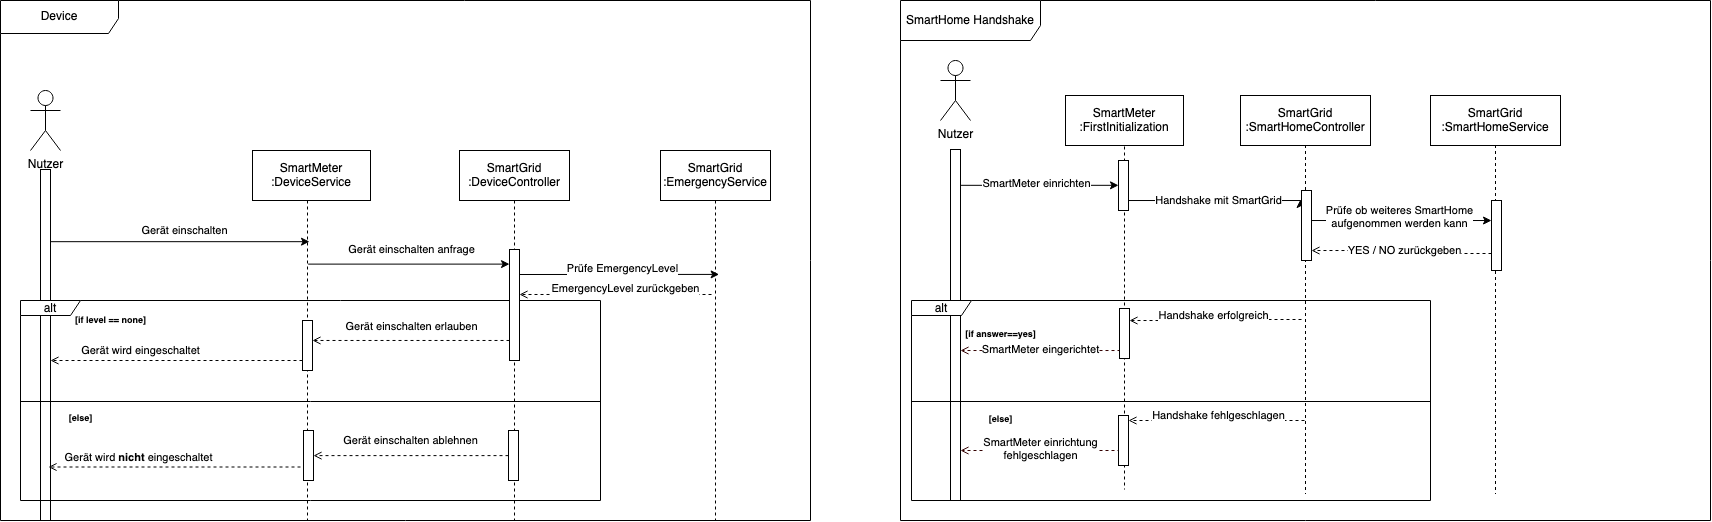

The diagram above was exported from draw.io. Its source (the exported page's mxGraphModel, read from the mxfile embedded in the PNG):
<mxGraphModel dx="724" dy="357" grid="1" gridSize="10" guides="1" tooltips="1" connect="1" arrows="1" fold="1" page="1" pageScale="1" pageWidth="827" pageHeight="1169" math="0" shadow="0">
  <root>
    <mxCell id="0" />
    <mxCell id="1" parent="0" />
    <mxCell id="w78qbZowzyhyov0wYwWb-1" value="Device" style="shape=umlFrame;whiteSpace=wrap;html=1;pointerEvents=0;width=118;height=33;" parent="1" vertex="1">
      <mxGeometry x="30" y="120" width="810" height="520" as="geometry" />
    </mxCell>
    <mxCell id="w78qbZowzyhyov0wYwWb-2" value="SmartMeter&lt;br&gt;:DeviceService" style="html=1;whiteSpace=wrap;" parent="1" vertex="1">
      <mxGeometry x="282" y="270" width="118" height="50" as="geometry" />
    </mxCell>
    <mxCell id="w78qbZowzyhyov0wYwWb-3" value="SmartGrid&lt;br&gt;:DeviceController" style="html=1;whiteSpace=wrap;" parent="1" vertex="1">
      <mxGeometry x="489" y="270" width="110" height="50" as="geometry" />
    </mxCell>
    <mxCell id="w78qbZowzyhyov0wYwWb-7" value="" style="line;strokeWidth=1;fillColor=none;align=left;verticalAlign=middle;spacingTop=-1;spacingLeft=3;spacingRight=3;rotatable=0;labelPosition=right;points=[];portConstraint=eastwest;strokeColor=inherit;dashed=1;direction=south;" parent="1" vertex="1">
      <mxGeometry x="333" y="320" width="8" height="320" as="geometry" />
    </mxCell>
    <mxCell id="w78qbZowzyhyov0wYwWb-8" value="" style="line;strokeWidth=1;fillColor=none;align=left;verticalAlign=middle;spacingTop=-1;spacingLeft=3;spacingRight=3;rotatable=0;labelPosition=right;points=[];portConstraint=eastwest;strokeColor=inherit;dashed=1;direction=south;" parent="1" vertex="1">
      <mxGeometry x="540" y="320" width="8" height="320" as="geometry" />
    </mxCell>
    <mxCell id="w78qbZowzyhyov0wYwWb-28" style="edgeStyle=elbowEdgeStyle;rounded=0;orthogonalLoop=1;jettySize=auto;html=1;elbow=vertical;curved=0;dashed=1;endArrow=open;endFill=0;" parent="1" source="w78qbZowzyhyov0wYwWb-12" target="w78qbZowzyhyov0wYwWb-25" edge="1">
      <mxGeometry relative="1" as="geometry" />
    </mxCell>
    <mxCell id="w78qbZowzyhyov0wYwWb-38" style="edgeStyle=elbowEdgeStyle;rounded=0;orthogonalLoop=1;jettySize=auto;html=1;elbow=vertical;curved=0;entryX=0.171;entryY=0.046;entryDx=0;entryDy=0;entryPerimeter=0;" parent="1" edge="1">
      <mxGeometry relative="1" as="geometry">
        <mxPoint x="549" y="394" as="sourcePoint" />
        <mxPoint x="748.6320000000001" y="393.72" as="targetPoint" />
      </mxGeometry>
    </mxCell>
    <mxCell id="w78qbZowzyhyov0wYwWb-39" value="&lt;div&gt;Prüfe EmergencyLevel&lt;/div&gt;" style="edgeLabel;html=1;align=center;verticalAlign=middle;resizable=0;points=[];" parent="w78qbZowzyhyov0wYwWb-38" vertex="1" connectable="0">
      <mxGeometry x="0.3355" y="-1" relative="1" as="geometry">
        <mxPoint x="-31" y="-7" as="offset" />
      </mxGeometry>
    </mxCell>
    <mxCell id="w78qbZowzyhyov0wYwWb-22" value="&lt;font style=&quot;font-size: 9px;&quot;&gt;[if level == none]&lt;/font&gt;" style="text;align=center;fontStyle=1;verticalAlign=middle;spacingLeft=3;spacingRight=3;strokeColor=none;rotatable=0;points=[[0,0.5],[1,0.5]];portConstraint=eastwest;html=1;" parent="1" vertex="1">
      <mxGeometry x="100" y="426" width="80" height="26" as="geometry" />
    </mxCell>
    <mxCell id="9QmiV9gFNPc3-_oUDa7s-4" style="edgeStyle=elbowEdgeStyle;rounded=0;orthogonalLoop=1;jettySize=auto;html=1;elbow=vertical;curved=0;dashed=1;endArrow=open;endFill=0;" parent="1" source="w78qbZowzyhyov0wYwWb-25" target="9QmiV9gFNPc3-_oUDa7s-1" edge="1">
      <mxGeometry relative="1" as="geometry">
        <Array as="points">
          <mxPoint x="200" y="480" />
        </Array>
      </mxGeometry>
    </mxCell>
    <mxCell id="9QmiV9gFNPc3-_oUDa7s-5" value="Gerät wird eingeschaltet" style="edgeLabel;html=1;align=center;verticalAlign=middle;resizable=0;points=[];" parent="9QmiV9gFNPc3-_oUDa7s-4" vertex="1" connectable="0">
      <mxGeometry x="0.3254" relative="1" as="geometry">
        <mxPoint x="5" y="-10" as="offset" />
      </mxGeometry>
    </mxCell>
    <mxCell id="w78qbZowzyhyov0wYwWb-25" value="" style="html=1;points=[];perimeter=orthogonalPerimeter;outlineConnect=0;targetShapes=umlLifeline;portConstraint=eastwest;newEdgeStyle={&quot;edgeStyle&quot;:&quot;elbowEdgeStyle&quot;,&quot;elbow&quot;:&quot;vertical&quot;,&quot;curved&quot;:0,&quot;rounded&quot;:0};" parent="1" vertex="1">
      <mxGeometry x="332" y="440" width="10" height="50" as="geometry" />
    </mxCell>
    <mxCell id="w78qbZowzyhyov0wYwWb-26" value="" style="html=1;points=[];perimeter=orthogonalPerimeter;outlineConnect=0;targetShapes=umlLifeline;portConstraint=eastwest;newEdgeStyle={&quot;edgeStyle&quot;:&quot;elbowEdgeStyle&quot;,&quot;elbow&quot;:&quot;vertical&quot;,&quot;curved&quot;:0,&quot;rounded&quot;:0};" parent="1" vertex="1">
      <mxGeometry x="333" y="550" width="10" height="50" as="geometry" />
    </mxCell>
    <mxCell id="w78qbZowzyhyov0wYwWb-29" style="edgeStyle=elbowEdgeStyle;rounded=0;orthogonalLoop=1;jettySize=auto;html=1;elbow=vertical;curved=0;dashed=1;endArrow=open;endFill=0;" parent="1" source="w78qbZowzyhyov0wYwWb-27" target="w78qbZowzyhyov0wYwWb-26" edge="1">
      <mxGeometry relative="1" as="geometry" />
    </mxCell>
    <mxCell id="w78qbZowzyhyov0wYwWb-31" value="Gerät einschalten ablehnen" style="edgeLabel;html=1;align=center;verticalAlign=middle;resizable=0;points=[];" parent="w78qbZowzyhyov0wYwWb-29" vertex="1" connectable="0">
      <mxGeometry x="0.0796" y="1" relative="1" as="geometry">
        <mxPoint x="7" y="-16" as="offset" />
      </mxGeometry>
    </mxCell>
    <mxCell id="w78qbZowzyhyov0wYwWb-27" value="" style="html=1;points=[];perimeter=orthogonalPerimeter;outlineConnect=0;targetShapes=umlLifeline;portConstraint=eastwest;newEdgeStyle={&quot;edgeStyle&quot;:&quot;elbowEdgeStyle&quot;,&quot;elbow&quot;:&quot;vertical&quot;,&quot;curved&quot;:0,&quot;rounded&quot;:0};" parent="1" vertex="1">
      <mxGeometry x="538" y="550" width="10" height="50" as="geometry" />
    </mxCell>
    <mxCell id="w78qbZowzyhyov0wYwWb-30" value="&lt;font style=&quot;font-size: 9px;&quot;&gt;[else]&lt;/font&gt;" style="text;align=center;fontStyle=1;verticalAlign=middle;spacingLeft=3;spacingRight=3;strokeColor=none;rotatable=0;points=[[0,0.5],[1,0.5]];portConstraint=eastwest;html=1;" parent="1" vertex="1">
      <mxGeometry x="70" y="524" width="80" height="26" as="geometry" />
    </mxCell>
    <mxCell id="w78qbZowzyhyov0wYwWb-32" value="Gerät einschalten erlauben" style="edgeLabel;html=1;align=center;verticalAlign=middle;resizable=0;points=[];" parent="1" vertex="1" connectable="0">
      <mxGeometry x="440.4987096774193" y="445.99870967741924" as="geometry" />
    </mxCell>
    <mxCell id="w78qbZowzyhyov0wYwWb-34" style="edgeStyle=elbowEdgeStyle;rounded=0;orthogonalLoop=1;jettySize=auto;html=1;elbow=vertical;curved=0;entryX=0.199;entryY=0.422;entryDx=0;entryDy=0;entryPerimeter=0;endArrow=none;endFill=0;startArrow=classic;startFill=1;" parent="1" source="w78qbZowzyhyov0wYwWb-12" target="w78qbZowzyhyov0wYwWb-7" edge="1">
      <mxGeometry relative="1" as="geometry">
        <mxPoint x="538" y="383.68" as="sourcePoint" />
        <mxPoint x="341" y="383.68" as="targetPoint" />
      </mxGeometry>
    </mxCell>
    <mxCell id="w78qbZowzyhyov0wYwWb-35" value="Gerät einschalten anfrage" style="edgeLabel;html=1;align=center;verticalAlign=middle;resizable=0;points=[];" parent="w78qbZowzyhyov0wYwWb-34" vertex="1" connectable="0">
      <mxGeometry x="-0.121" relative="1" as="geometry">
        <mxPoint x="-10" y="-15" as="offset" />
      </mxGeometry>
    </mxCell>
    <mxCell id="w78qbZowzyhyov0wYwWb-36" value="SmartGrid&lt;br&gt;:EmergencyService" style="html=1;whiteSpace=wrap;" parent="1" vertex="1">
      <mxGeometry x="690" y="270" width="110" height="50" as="geometry" />
    </mxCell>
    <mxCell id="w78qbZowzyhyov0wYwWb-40" style="edgeStyle=orthogonalEdgeStyle;rounded=0;orthogonalLoop=1;jettySize=auto;html=1;dashed=1;endArrow=open;endFill=0;" parent="1" edge="1">
      <mxGeometry relative="1" as="geometry">
        <mxPoint x="741" y="414" as="sourcePoint" />
        <mxPoint x="549" y="414" as="targetPoint" />
        <Array as="points">
          <mxPoint x="600" y="414" />
          <mxPoint x="600" y="414" />
        </Array>
      </mxGeometry>
    </mxCell>
    <mxCell id="w78qbZowzyhyov0wYwWb-37" value="" style="line;strokeWidth=1;fillColor=none;align=left;verticalAlign=middle;spacingTop=-1;spacingLeft=3;spacingRight=3;rotatable=0;labelPosition=right;points=[];portConstraint=eastwest;strokeColor=inherit;dashed=1;direction=south;" parent="1" vertex="1">
      <mxGeometry x="741" y="320" width="8" height="320" as="geometry" />
    </mxCell>
    <mxCell id="w78qbZowzyhyov0wYwWb-41" value="EmergencyLevel zurückgeben" style="edgeLabel;html=1;align=center;verticalAlign=middle;resizable=0;points=[];" parent="1" vertex="1" connectable="0">
      <mxGeometry x="658.75" y="404.5" as="geometry">
        <mxPoint x="-4" y="3" as="offset" />
      </mxGeometry>
    </mxCell>
    <mxCell id="w78qbZowzyhyov0wYwWb-42" value="&lt;div&gt;Nutzer&lt;/div&gt;" style="shape=umlActor;verticalLabelPosition=bottom;verticalAlign=top;html=1;" parent="1" vertex="1">
      <mxGeometry x="60" y="210" width="30" height="60" as="geometry" />
    </mxCell>
    <mxCell id="9QmiV9gFNPc3-_oUDa7s-2" style="edgeStyle=elbowEdgeStyle;rounded=0;orthogonalLoop=1;jettySize=auto;html=1;elbow=vertical;curved=0;entryX=0.128;entryY=0.25;entryDx=0;entryDy=0;entryPerimeter=0;" parent="1" source="9QmiV9gFNPc3-_oUDa7s-1" target="w78qbZowzyhyov0wYwWb-7" edge="1">
      <mxGeometry relative="1" as="geometry" />
    </mxCell>
    <mxCell id="9QmiV9gFNPc3-_oUDa7s-3" value="Gerät einschalten" style="edgeLabel;html=1;align=center;verticalAlign=middle;resizable=0;points=[];" parent="9QmiV9gFNPc3-_oUDa7s-2" vertex="1" connectable="0">
      <mxGeometry x="0.0346" y="2" relative="1" as="geometry">
        <mxPoint y="-9" as="offset" />
      </mxGeometry>
    </mxCell>
    <mxCell id="9QmiV9gFNPc3-_oUDa7s-1" value="" style="html=1;points=[];perimeter=orthogonalPerimeter;outlineConnect=0;targetShapes=umlLifeline;portConstraint=eastwest;newEdgeStyle={&quot;edgeStyle&quot;:&quot;elbowEdgeStyle&quot;,&quot;elbow&quot;:&quot;vertical&quot;,&quot;curved&quot;:0,&quot;rounded&quot;:0};" parent="1" vertex="1">
      <mxGeometry x="70" y="289" width="10" height="351" as="geometry" />
    </mxCell>
    <mxCell id="9QmiV9gFNPc3-_oUDa7s-6" style="edgeStyle=elbowEdgeStyle;rounded=0;orthogonalLoop=1;jettySize=auto;html=1;elbow=vertical;curved=0;dashed=1;endArrow=open;endFill=0;" parent="1" edge="1">
      <mxGeometry relative="1" as="geometry">
        <mxPoint x="330" y="586.5" as="sourcePoint" />
        <mxPoint x="78" y="586.5" as="targetPoint" />
        <Array as="points">
          <mxPoint x="198" y="586.5" />
        </Array>
      </mxGeometry>
    </mxCell>
    <mxCell id="9QmiV9gFNPc3-_oUDa7s-7" value="Gerät wird &lt;b&gt;nicht&lt;/b&gt; eingeschaltet" style="edgeLabel;html=1;align=center;verticalAlign=middle;resizable=0;points=[];" parent="9QmiV9gFNPc3-_oUDa7s-6" vertex="1" connectable="0">
      <mxGeometry x="0.3254" relative="1" as="geometry">
        <mxPoint x="5" y="-10" as="offset" />
      </mxGeometry>
    </mxCell>
    <mxCell id="w78qbZowzyhyov0wYwWb-11" value="alt" style="shape=umlFrame;whiteSpace=wrap;html=1;pointerEvents=0;width=60;height=15;" parent="1" vertex="1">
      <mxGeometry x="50" y="420" width="580" height="200" as="geometry" />
    </mxCell>
    <mxCell id="Eb8i8k0iAc-yBjZXXWKS-34" value="SmartHome Handshake" style="shape=umlFrame;whiteSpace=wrap;html=1;pointerEvents=0;width=140;height=40;" parent="1" vertex="1">
      <mxGeometry x="930" y="120" width="810" height="520" as="geometry" />
    </mxCell>
    <mxCell id="Eb8i8k0iAc-yBjZXXWKS-36" value="&lt;div&gt;Nutzer&lt;/div&gt;" style="shape=umlActor;verticalLabelPosition=bottom;verticalAlign=top;html=1;" parent="1" vertex="1">
      <mxGeometry x="970" y="180" width="30" height="60" as="geometry" />
    </mxCell>
    <mxCell id="Eb8i8k0iAc-yBjZXXWKS-44" style="edgeStyle=elbowEdgeStyle;rounded=0;orthogonalLoop=1;jettySize=auto;html=1;elbow=vertical;curved=0;" parent="1" source="Eb8i8k0iAc-yBjZXXWKS-38" target="49gRoZRjWBK7v-nabhrM-3" edge="1">
      <mxGeometry relative="1" as="geometry" />
    </mxCell>
    <mxCell id="Eb8i8k0iAc-yBjZXXWKS-45" value="SmartMeter einrichten" style="edgeLabel;html=1;align=center;verticalAlign=middle;resizable=0;points=[];" parent="Eb8i8k0iAc-yBjZXXWKS-44" connectable="0" vertex="1">
      <mxGeometry x="0.0789" y="2" relative="1" as="geometry">
        <mxPoint x="-10" as="offset" />
      </mxGeometry>
    </mxCell>
    <mxCell id="Eb8i8k0iAc-yBjZXXWKS-38" value="" style="html=1;points=[];perimeter=orthogonalPerimeter;outlineConnect=0;targetShapes=umlLifeline;portConstraint=eastwest;newEdgeStyle={&quot;edgeStyle&quot;:&quot;elbowEdgeStyle&quot;,&quot;elbow&quot;:&quot;vertical&quot;,&quot;curved&quot;:0,&quot;rounded&quot;:0};" parent="1" vertex="1">
      <mxGeometry x="980" y="269" width="10" height="351" as="geometry" />
    </mxCell>
    <mxCell id="Eb8i8k0iAc-yBjZXXWKS-51" style="edgeStyle=orthogonalEdgeStyle;rounded=0;orthogonalLoop=1;jettySize=auto;html=1;" parent="1" source="Eb8i8k0iAc-yBjZXXWKS-39" edge="1">
      <mxGeometry relative="1" as="geometry">
        <Array as="points">
          <mxPoint x="1330" y="320" />
          <mxPoint x="1330" y="319" />
        </Array>
        <mxPoint x="1330" y="320" as="targetPoint" />
      </mxGeometry>
    </mxCell>
    <mxCell id="Eb8i8k0iAc-yBjZXXWKS-52" value="&lt;div&gt;Handshake mit SmartGrid&lt;/div&gt;" style="edgeLabel;html=1;align=center;verticalAlign=middle;resizable=0;points=[];" parent="Eb8i8k0iAc-yBjZXXWKS-51" connectable="0" vertex="1">
      <mxGeometry x="0.1078" y="-1" relative="1" as="geometry">
        <mxPoint x="-7" y="-1" as="offset" />
      </mxGeometry>
    </mxCell>
    <mxCell id="Eb8i8k0iAc-yBjZXXWKS-65" style="edgeStyle=orthogonalEdgeStyle;rounded=0;orthogonalLoop=1;jettySize=auto;html=1;fillColor=#d5e8d4;strokeColor=#330000;dashed=1;endArrow=open;endFill=0;" parent="1" source="Eb8i8k0iAc-yBjZXXWKS-39" target="Eb8i8k0iAc-yBjZXXWKS-38" edge="1">
      <mxGeometry relative="1" as="geometry">
        <Array as="points">
          <mxPoint x="1030" y="470" />
          <mxPoint x="1030" y="470" />
        </Array>
      </mxGeometry>
    </mxCell>
    <mxCell id="Eb8i8k0iAc-yBjZXXWKS-67" value="SmartMeter eingerichtet" style="edgeLabel;html=1;align=center;verticalAlign=middle;resizable=0;points=[];" parent="Eb8i8k0iAc-yBjZXXWKS-65" connectable="0" vertex="1">
      <mxGeometry x="0.19" y="-1" relative="1" as="geometry">
        <mxPoint x="15" as="offset" />
      </mxGeometry>
    </mxCell>
    <mxCell id="Eb8i8k0iAc-yBjZXXWKS-39" value="" style="line;strokeWidth=1;fillColor=none;align=left;verticalAlign=middle;spacingTop=-1;spacingLeft=3;spacingRight=3;rotatable=0;labelPosition=right;points=[];portConstraint=eastwest;strokeColor=inherit;dashed=1;direction=south;" parent="1" vertex="1">
      <mxGeometry x="1150" y="260" width="8" height="349" as="geometry" />
    </mxCell>
    <mxCell id="Eb8i8k0iAc-yBjZXXWKS-42" value="SmartMeter&lt;br&gt;:FirstInitialization" style="html=1;whiteSpace=wrap;" parent="1" vertex="1">
      <mxGeometry x="1095" y="215" width="118" height="50" as="geometry" />
    </mxCell>
    <mxCell id="Eb8i8k0iAc-yBjZXXWKS-46" value="SmartGrid&lt;br&gt;:SmartHomeController" style="html=1;whiteSpace=wrap;" parent="1" vertex="1">
      <mxGeometry x="1270" y="215" width="130" height="50" as="geometry" />
    </mxCell>
    <mxCell id="Eb8i8k0iAc-yBjZXXWKS-54" style="edgeStyle=orthogonalEdgeStyle;rounded=0;orthogonalLoop=1;jettySize=auto;html=1;" parent="1" source="Eb8i8k0iAc-yBjZXXWKS-47" target="49gRoZRjWBK7v-nabhrM-5" edge="1">
      <mxGeometry relative="1" as="geometry">
        <Array as="points">
          <mxPoint x="1470" y="340" />
          <mxPoint x="1470" y="340" />
        </Array>
      </mxGeometry>
    </mxCell>
    <mxCell id="Eb8i8k0iAc-yBjZXXWKS-55" value="&lt;div&gt;Prüfe ob weiteres SmartHome&lt;/div&gt;&lt;div&gt;aufgenommen werden kann&lt;br&gt;&lt;/div&gt;" style="edgeLabel;html=1;align=center;verticalAlign=middle;resizable=0;points=[];" parent="Eb8i8k0iAc-yBjZXXWKS-54" connectable="0" vertex="1">
      <mxGeometry x="-0.3238" y="3" relative="1" as="geometry">
        <mxPoint x="28" as="offset" />
      </mxGeometry>
    </mxCell>
    <mxCell id="Eb8i8k0iAc-yBjZXXWKS-63" style="edgeStyle=orthogonalEdgeStyle;rounded=0;orthogonalLoop=1;jettySize=auto;html=1;dashed=1;endArrow=open;endFill=0;" parent="1" source="Eb8i8k0iAc-yBjZXXWKS-47" target="49gRoZRjWBK7v-nabhrM-1" edge="1">
      <mxGeometry relative="1" as="geometry">
        <Array as="points">
          <mxPoint x="1244" y="439" />
          <mxPoint x="1244" y="440" />
        </Array>
      </mxGeometry>
    </mxCell>
    <mxCell id="Eb8i8k0iAc-yBjZXXWKS-64" value="Handshake erfolgreich" style="edgeLabel;html=1;align=center;verticalAlign=middle;resizable=0;points=[];" parent="Eb8i8k0iAc-yBjZXXWKS-63" connectable="0" vertex="1">
      <mxGeometry x="0.1936" y="-1" relative="1" as="geometry">
        <mxPoint x="14" y="-4" as="offset" />
      </mxGeometry>
    </mxCell>
    <mxCell id="Eb8i8k0iAc-yBjZXXWKS-47" value="" style="line;strokeWidth=1;fillColor=none;align=left;verticalAlign=middle;spacingTop=-1;spacingLeft=3;spacingRight=3;rotatable=0;labelPosition=right;points=[];portConstraint=eastwest;strokeColor=inherit;dashed=1;direction=south;" parent="1" vertex="1">
      <mxGeometry x="1331" y="264.5" width="8" height="349" as="geometry" />
    </mxCell>
    <mxCell id="Eb8i8k0iAc-yBjZXXWKS-50" value="SmartGrid&lt;br&gt;:SmartHomeService" style="html=1;whiteSpace=wrap;" parent="1" vertex="1">
      <mxGeometry x="1460" y="215" width="130" height="50" as="geometry" />
    </mxCell>
    <mxCell id="Eb8i8k0iAc-yBjZXXWKS-57" style="edgeStyle=orthogonalEdgeStyle;rounded=0;orthogonalLoop=1;jettySize=auto;html=1;endArrow=open;endFill=0;dashed=1;" parent="1" source="Eb8i8k0iAc-yBjZXXWKS-53" target="49gRoZRjWBK7v-nabhrM-4" edge="1">
      <mxGeometry relative="1" as="geometry">
        <Array as="points">
          <mxPoint x="1430" y="373" />
          <mxPoint x="1430" y="370" />
        </Array>
      </mxGeometry>
    </mxCell>
    <mxCell id="Eb8i8k0iAc-yBjZXXWKS-58" value="YES / NO zurückgeben" style="edgeLabel;html=1;align=center;verticalAlign=middle;resizable=0;points=[];" parent="Eb8i8k0iAc-yBjZXXWKS-57" connectable="0" vertex="1">
      <mxGeometry x="0.3707" relative="1" as="geometry">
        <mxPoint x="35" as="offset" />
      </mxGeometry>
    </mxCell>
    <mxCell id="Eb8i8k0iAc-yBjZXXWKS-53" value="" style="line;strokeWidth=1;fillColor=none;align=left;verticalAlign=middle;spacingTop=-1;spacingLeft=3;spacingRight=3;rotatable=0;labelPosition=right;points=[];portConstraint=eastwest;strokeColor=inherit;dashed=1;direction=south;" parent="1" vertex="1">
      <mxGeometry x="1521" y="264.5" width="8" height="349" as="geometry" />
    </mxCell>
    <mxCell id="w78qbZowzyhyov0wYwWb-13" value="" style="line;strokeWidth=1;fillColor=none;align=left;verticalAlign=middle;spacingTop=-1;spacingLeft=3;spacingRight=3;rotatable=0;labelPosition=right;points=[];portConstraint=eastwest;strokeColor=inherit;" parent="1" vertex="1">
      <mxGeometry x="50" y="517" width="580" height="8" as="geometry" />
    </mxCell>
    <mxCell id="Eb8i8k0iAc-yBjZXXWKS-59" value="alt" style="shape=umlFrame;whiteSpace=wrap;html=1;pointerEvents=0;width=60;height=15;" parent="1" vertex="1">
      <mxGeometry x="941" y="420" width="519" height="200" as="geometry" />
    </mxCell>
    <mxCell id="Eb8i8k0iAc-yBjZXXWKS-60" value="" style="line;strokeWidth=1;fillColor=none;align=left;verticalAlign=middle;spacingTop=-1;spacingLeft=3;spacingRight=3;rotatable=0;labelPosition=right;points=[];portConstraint=eastwest;strokeColor=inherit;" parent="1" vertex="1">
      <mxGeometry x="941" y="517" width="519" height="8" as="geometry" />
    </mxCell>
    <mxCell id="Eb8i8k0iAc-yBjZXXWKS-61" value="&lt;font style=&quot;font-size: 9px;&quot;&gt;[if answer==yes]&lt;/font&gt;" style="text;align=center;fontStyle=1;verticalAlign=middle;spacingLeft=3;spacingRight=3;strokeColor=none;rotatable=0;points=[[0,0.5],[1,0.5]];portConstraint=eastwest;html=1;" parent="1" vertex="1">
      <mxGeometry x="990" y="440" width="80" height="26" as="geometry" />
    </mxCell>
    <mxCell id="Eb8i8k0iAc-yBjZXXWKS-62" value="&lt;font style=&quot;font-size: 9px;&quot;&gt;[else]&lt;/font&gt;" style="text;align=center;fontStyle=1;verticalAlign=middle;spacingLeft=3;spacingRight=3;strokeColor=none;rotatable=0;points=[[0,0.5],[1,0.5]];portConstraint=eastwest;html=1;" parent="1" vertex="1">
      <mxGeometry x="990" y="525" width="80" height="26" as="geometry" />
    </mxCell>
    <mxCell id="Eb8i8k0iAc-yBjZXXWKS-68" style="edgeStyle=orthogonalEdgeStyle;rounded=0;orthogonalLoop=1;jettySize=auto;html=1;entryX=0.513;entryY=0.397;entryDx=0;entryDy=0;entryPerimeter=0;dashed=1;endArrow=open;endFill=0;" parent="1" edge="1">
      <mxGeometry relative="1" as="geometry">
        <mxPoint x="1334" y="540" as="sourcePoint" />
        <mxPoint x="1158" y="540" as="targetPoint" />
      </mxGeometry>
    </mxCell>
    <mxCell id="Eb8i8k0iAc-yBjZXXWKS-69" value="Handshake fehlgeschlagen" style="edgeLabel;html=1;align=center;verticalAlign=middle;resizable=0;points=[];" parent="Eb8i8k0iAc-yBjZXXWKS-68" connectable="0" vertex="1">
      <mxGeometry x="0.1936" y="-1" relative="1" as="geometry">
        <mxPoint x="19" y="-4" as="offset" />
      </mxGeometry>
    </mxCell>
    <mxCell id="Eb8i8k0iAc-yBjZXXWKS-70" style="edgeStyle=orthogonalEdgeStyle;rounded=0;orthogonalLoop=1;jettySize=auto;html=1;fillColor=#d5e8d4;strokeColor=#330000;dashed=1;endArrow=open;endFill=0;" parent="1" edge="1">
      <mxGeometry relative="1" as="geometry">
        <mxPoint x="1150" y="570" as="sourcePoint" />
        <mxPoint x="990" y="570" as="targetPoint" />
        <Array as="points">
          <mxPoint x="1030" y="570" />
          <mxPoint x="1030" y="570" />
        </Array>
      </mxGeometry>
    </mxCell>
    <mxCell id="Eb8i8k0iAc-yBjZXXWKS-71" value="SmartMeter einrichtung&lt;br&gt;fehlgeschlagen" style="edgeLabel;html=1;align=center;verticalAlign=middle;resizable=0;points=[];" parent="Eb8i8k0iAc-yBjZXXWKS-70" connectable="0" vertex="1">
      <mxGeometry x="0.19" y="-1" relative="1" as="geometry">
        <mxPoint x="15" as="offset" />
      </mxGeometry>
    </mxCell>
    <mxCell id="w78qbZowzyhyov0wYwWb-12" value="" style="html=1;points=[];perimeter=orthogonalPerimeter;outlineConnect=0;targetShapes=umlLifeline;portConstraint=eastwest;newEdgeStyle={&quot;edgeStyle&quot;:&quot;elbowEdgeStyle&quot;,&quot;elbow&quot;:&quot;vertical&quot;,&quot;curved&quot;:0,&quot;rounded&quot;:0};" parent="1" vertex="1">
      <mxGeometry x="539" y="369" width="10" height="111" as="geometry" />
    </mxCell>
    <mxCell id="49gRoZRjWBK7v-nabhrM-1" value="" style="html=1;points=[];perimeter=orthogonalPerimeter;outlineConnect=0;targetShapes=umlLifeline;portConstraint=eastwest;newEdgeStyle={&quot;edgeStyle&quot;:&quot;elbowEdgeStyle&quot;,&quot;elbow&quot;:&quot;vertical&quot;,&quot;curved&quot;:0,&quot;rounded&quot;:0};" parent="1" vertex="1">
      <mxGeometry x="1149" y="428" width="10" height="50" as="geometry" />
    </mxCell>
    <mxCell id="49gRoZRjWBK7v-nabhrM-2" value="" style="html=1;points=[];perimeter=orthogonalPerimeter;outlineConnect=0;targetShapes=umlLifeline;portConstraint=eastwest;newEdgeStyle={&quot;edgeStyle&quot;:&quot;elbowEdgeStyle&quot;,&quot;elbow&quot;:&quot;vertical&quot;,&quot;curved&quot;:0,&quot;rounded&quot;:0};" parent="1" vertex="1">
      <mxGeometry x="1148" y="535" width="10" height="50" as="geometry" />
    </mxCell>
    <mxCell id="49gRoZRjWBK7v-nabhrM-3" value="" style="html=1;points=[];perimeter=orthogonalPerimeter;outlineConnect=0;targetShapes=umlLifeline;portConstraint=eastwest;newEdgeStyle={&quot;edgeStyle&quot;:&quot;elbowEdgeStyle&quot;,&quot;elbow&quot;:&quot;vertical&quot;,&quot;curved&quot;:0,&quot;rounded&quot;:0};" parent="1" vertex="1">
      <mxGeometry x="1148" y="280" width="10" height="50" as="geometry" />
    </mxCell>
    <mxCell id="49gRoZRjWBK7v-nabhrM-4" value="" style="html=1;points=[];perimeter=orthogonalPerimeter;outlineConnect=0;targetShapes=umlLifeline;portConstraint=eastwest;newEdgeStyle={&quot;edgeStyle&quot;:&quot;elbowEdgeStyle&quot;,&quot;elbow&quot;:&quot;vertical&quot;,&quot;curved&quot;:0,&quot;rounded&quot;:0};" parent="1" vertex="1">
      <mxGeometry x="1331" y="310" width="10" height="70" as="geometry" />
    </mxCell>
    <mxCell id="49gRoZRjWBK7v-nabhrM-5" value="" style="html=1;points=[];perimeter=orthogonalPerimeter;outlineConnect=0;targetShapes=umlLifeline;portConstraint=eastwest;newEdgeStyle={&quot;edgeStyle&quot;:&quot;elbowEdgeStyle&quot;,&quot;elbow&quot;:&quot;vertical&quot;,&quot;curved&quot;:0,&quot;rounded&quot;:0};" parent="1" vertex="1">
      <mxGeometry x="1521" y="320" width="10" height="70" as="geometry" />
    </mxCell>
  </root>
</mxGraphModel>